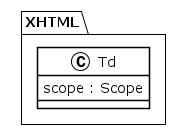

The diagram above was rendered by PlantUML. Its source (embedded in the PNG):
@startuml
!theme plain
package XHTML {
class Td {
	 scope : Scope
}
}
@enduml